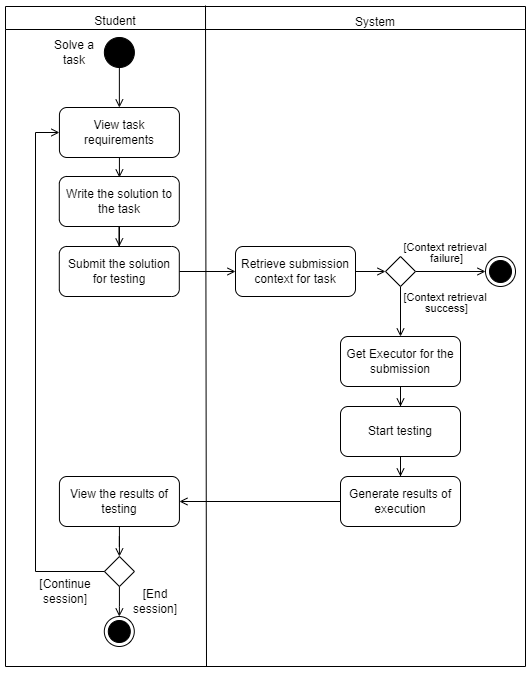

The diagram above was exported from draw.io. Its source (the exported page's mxGraphModel, read from the mxfile embedded in the PNG):
<mxGraphModel dx="11215" dy="1203" grid="1" gridSize="10" guides="1" tooltips="1" connect="1" arrows="1" fold="1" page="0" pageScale="1" pageWidth="850" pageHeight="1100" background="none" math="0" shadow="0">
  <root>
    <mxCell id="0" />
    <mxCell id="1" parent="0" />
    <mxCell id="2" value="" style="swimlane;whiteSpace=wrap;html=1;" vertex="1" parent="1">
      <mxGeometry x="-6560" y="3300" width="520" height="660" as="geometry" />
    </mxCell>
    <mxCell id="3" value="Student" style="text;html=1;align=center;verticalAlign=middle;whiteSpace=wrap;rounded=0;" vertex="1" parent="2">
      <mxGeometry x="79.99999999999989" width="60" height="30" as="geometry" />
    </mxCell>
    <mxCell id="4" value="System" style="text;html=1;align=center;verticalAlign=middle;whiteSpace=wrap;rounded=0;" vertex="1" parent="2">
      <mxGeometry x="339.9999999999999" y="1" width="60" height="30" as="geometry" />
    </mxCell>
    <mxCell id="5" style="edgeStyle=orthogonalEdgeStyle;rounded=0;orthogonalLoop=1;jettySize=auto;html=1;endArrow=open;endFill=0;" edge="1" parent="2" source="6" target="9">
      <mxGeometry relative="1" as="geometry" />
    </mxCell>
    <mxCell id="6" value="" style="ellipse;fillColor=strokeColor;html=1;" vertex="1" parent="2">
      <mxGeometry x="98.86999999999989" y="31" width="30" height="30" as="geometry" />
    </mxCell>
    <mxCell id="7" value="&lt;font style=&quot;font-size: 12px;&quot;&gt;Solve a task&lt;/font&gt;" style="text;html=1;align=center;verticalAlign=middle;whiteSpace=wrap;rounded=0;" vertex="1" parent="2">
      <mxGeometry x="38.87" y="31" width="60" height="30" as="geometry" />
    </mxCell>
    <mxCell id="8" value="" style="edgeStyle=orthogonalEdgeStyle;rounded=0;orthogonalLoop=1;jettySize=auto;html=1;endArrow=open;endFill=0;" edge="1" parent="2" source="9" target="11">
      <mxGeometry relative="1" as="geometry" />
    </mxCell>
    <mxCell id="9" value="View task requirements" style="rounded=1;whiteSpace=wrap;html=1;perimeterSpacing=0;strokeWidth=1;" vertex="1" parent="2">
      <mxGeometry x="53.93" y="101" width="120" height="50" as="geometry" />
    </mxCell>
    <mxCell id="10" value="" style="edgeStyle=orthogonalEdgeStyle;rounded=0;orthogonalLoop=1;jettySize=auto;html=1;endArrow=open;endFill=0;" edge="1" parent="2" source="11" target="13">
      <mxGeometry relative="1" as="geometry" />
    </mxCell>
    <mxCell id="11" value="Write the solution to the task" style="rounded=1;whiteSpace=wrap;html=1;perimeterSpacing=0;strokeWidth=1;" vertex="1" parent="2">
      <mxGeometry x="53.8" y="170" width="120" height="50" as="geometry" />
    </mxCell>
    <mxCell id="12" style="edgeStyle=orthogonalEdgeStyle;rounded=0;orthogonalLoop=1;jettySize=auto;html=1;endArrow=open;endFill=0;" edge="1" parent="2" source="13" target="15">
      <mxGeometry relative="1" as="geometry" />
    </mxCell>
    <mxCell id="13" value="Submit the solution for testing" style="rounded=1;whiteSpace=wrap;html=1;perimeterSpacing=0;strokeWidth=1;" vertex="1" parent="2">
      <mxGeometry x="53.8" y="240" width="120" height="50" as="geometry" />
    </mxCell>
    <mxCell id="14" style="edgeStyle=orthogonalEdgeStyle;rounded=0;orthogonalLoop=1;jettySize=auto;html=1;endArrow=open;endFill=0;" edge="1" parent="2" source="15" target="20">
      <mxGeometry relative="1" as="geometry" />
    </mxCell>
    <mxCell id="15" value="Retrieve submission context for task" style="rounded=1;whiteSpace=wrap;html=1;perimeterSpacing=0;strokeWidth=1;" vertex="1" parent="2">
      <mxGeometry x="230" y="240" width="120" height="50" as="geometry" />
    </mxCell>
    <mxCell id="16" style="edgeStyle=orthogonalEdgeStyle;rounded=0;orthogonalLoop=1;jettySize=auto;html=1;endArrow=open;endFill=0;" edge="1" parent="2" source="17" target="23">
      <mxGeometry relative="1" as="geometry" />
    </mxCell>
    <mxCell id="17" value="Get Executor for the submission" style="rounded=1;whiteSpace=wrap;html=1;perimeterSpacing=0;strokeWidth=1;" vertex="1" parent="2">
      <mxGeometry x="335" y="330" width="120" height="50" as="geometry" />
    </mxCell>
    <mxCell id="18" style="edgeStyle=orthogonalEdgeStyle;rounded=0;orthogonalLoop=1;jettySize=auto;html=1;endArrow=open;endFill=0;" edge="1" parent="2" source="20" target="21">
      <mxGeometry relative="1" as="geometry" />
    </mxCell>
    <mxCell id="19" style="edgeStyle=orthogonalEdgeStyle;rounded=0;orthogonalLoop=1;jettySize=auto;html=1;endArrow=open;endFill=0;" edge="1" parent="2" source="20" target="17">
      <mxGeometry relative="1" as="geometry" />
    </mxCell>
    <mxCell id="20" value="" style="rhombus;" vertex="1" parent="2">
      <mxGeometry x="380" y="250" width="30" height="30" as="geometry" />
    </mxCell>
    <mxCell id="21" value="" style="ellipse;html=1;shape=endState;fillColor=strokeColor;" vertex="1" parent="2">
      <mxGeometry x="480" y="250" width="30" height="30" as="geometry" />
    </mxCell>
    <mxCell id="22" style="edgeStyle=orthogonalEdgeStyle;rounded=0;orthogonalLoop=1;jettySize=auto;html=1;endArrow=open;endFill=0;" edge="1" parent="2" source="23" target="27">
      <mxGeometry relative="1" as="geometry" />
    </mxCell>
    <mxCell id="23" value="Start testing" style="rounded=1;whiteSpace=wrap;html=1;perimeterSpacing=0;strokeWidth=1;" vertex="1" parent="2">
      <mxGeometry x="335" y="400" width="120" height="50" as="geometry" />
    </mxCell>
    <mxCell id="24" value="&lt;font style=&quot;font-size: 11px;&quot;&gt;&lt;font style=&quot;font-size: 11px;&quot;&gt;[Context&amp;nbsp;&lt;/font&gt;&lt;span style=&quot;background-color: initial;&quot;&gt;retrieval&lt;/span&gt;&lt;/font&gt;&lt;div style=&quot;line-height: 70%; font-size: 11px;&quot;&gt;&lt;font style=&quot;font-size: 11px;&quot;&gt;&amp;nbsp;success]&lt;/font&gt;&lt;/div&gt;" style="text;html=1;align=center;verticalAlign=middle;whiteSpace=wrap;rounded=0;" vertex="1" parent="2">
      <mxGeometry x="410" y="280" width="60" height="30" as="geometry" />
    </mxCell>
    <mxCell id="25" value="&lt;font style=&quot;font-size: 11px;&quot;&gt;&lt;font style=&quot;font-size: 11px;&quot;&gt;[Context&amp;nbsp;&lt;/font&gt;&lt;span style=&quot;background-color: initial;&quot;&gt;retrieval&lt;/span&gt;&lt;/font&gt;&lt;div style=&quot;line-height: 70%; font-size: 11px;&quot;&gt;&lt;font style=&quot;font-size: 11px;&quot;&gt;&amp;nbsp;failure]&lt;/font&gt;&lt;/div&gt;" style="text;html=1;align=center;verticalAlign=middle;whiteSpace=wrap;rounded=0;" vertex="1" parent="2">
      <mxGeometry x="410" y="230" width="60" height="30" as="geometry" />
    </mxCell>
    <mxCell id="26" value="" style="edgeStyle=orthogonalEdgeStyle;rounded=0;orthogonalLoop=1;jettySize=auto;html=1;endArrow=open;endFill=0;" edge="1" parent="2" source="27" target="29">
      <mxGeometry relative="1" as="geometry" />
    </mxCell>
    <mxCell id="27" value="Generate results of execution" style="rounded=1;whiteSpace=wrap;html=1;perimeterSpacing=0;strokeWidth=1;" vertex="1" parent="2">
      <mxGeometry x="335" y="470" width="120" height="50" as="geometry" />
    </mxCell>
    <mxCell id="28" style="edgeStyle=orthogonalEdgeStyle;rounded=0;orthogonalLoop=1;jettySize=auto;html=1;endArrow=open;endFill=0;" edge="1" parent="2" source="29" target="31">
      <mxGeometry relative="1" as="geometry" />
    </mxCell>
    <mxCell id="29" value="View the results of testing" style="rounded=1;whiteSpace=wrap;html=1;strokeWidth=1;" vertex="1" parent="2">
      <mxGeometry x="53.93000000000001" y="470" width="120" height="50" as="geometry" />
    </mxCell>
    <mxCell id="30" style="edgeStyle=orthogonalEdgeStyle;rounded=0;orthogonalLoop=1;jettySize=auto;html=1;endArrow=open;endFill=0;" edge="1" parent="2" source="31" target="32">
      <mxGeometry relative="1" as="geometry" />
    </mxCell>
    <mxCell id="31" value="" style="rhombus;" vertex="1" parent="2">
      <mxGeometry x="98.93000000000029" y="550" width="30" height="30" as="geometry" />
    </mxCell>
    <mxCell id="32" value="" style="ellipse;html=1;shape=endState;fillColor=strokeColor;" vertex="1" parent="2">
      <mxGeometry x="98.80000000000018" y="610" width="30" height="30" as="geometry" />
    </mxCell>
    <mxCell id="33" value="" style="endArrow=open;html=1;rounded=0;entryX=0;entryY=0.5;entryDx=0;entryDy=0;exitX=0;exitY=0.5;exitDx=0;exitDy=0;endFill=0;" edge="1" parent="2" source="31" target="9">
      <mxGeometry width="50" height="50" relative="1" as="geometry">
        <mxPoint x="30" y="560" as="sourcePoint" />
        <mxPoint x="-60" y="330" as="targetPoint" />
        <Array as="points">
          <mxPoint x="30" y="565" />
          <mxPoint x="30" y="126" />
        </Array>
      </mxGeometry>
    </mxCell>
    <mxCell id="34" value="" style="endArrow=none;html=1;rounded=0;entryX=0.607;entryY=-0.001;entryDx=0;entryDy=0;entryPerimeter=0;" edge="1" parent="2">
      <mxGeometry width="50" height="50" relative="1" as="geometry">
        <mxPoint x="201" y="660" as="sourcePoint" />
        <mxPoint x="200" y="-1" as="targetPoint" />
      </mxGeometry>
    </mxCell>
    <mxCell id="35" value="[End session]" style="text;html=1;align=center;verticalAlign=middle;whiteSpace=wrap;rounded=0;" vertex="1" parent="2">
      <mxGeometry x="120" y="580" width="60" height="30" as="geometry" />
    </mxCell>
    <mxCell id="36" value="[Continue session]" style="text;html=1;align=center;verticalAlign=middle;whiteSpace=wrap;rounded=0;" vertex="1" parent="2">
      <mxGeometry x="30" y="570" width="60" height="30" as="geometry" />
    </mxCell>
  </root>
</mxGraphModel>